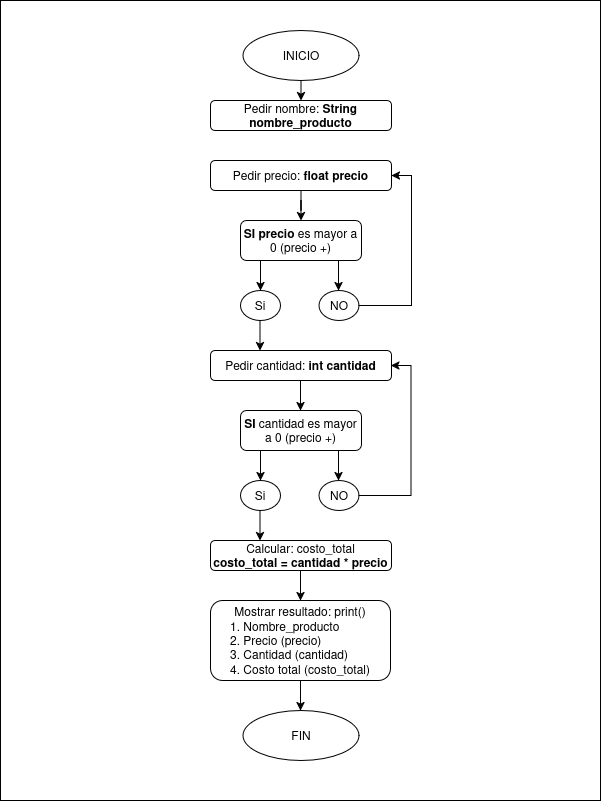

The diagram above was exported from draw.io. Its source (the exported page's mxGraphModel, read from the mxfile embedded in the PNG):
<mxGraphModel dx="1305" dy="794" grid="1" gridSize="10" guides="1" tooltips="1" connect="1" arrows="1" fold="1" page="1" pageScale="1" pageWidth="827" pageHeight="1169" math="0" shadow="0">
  <root>
    <mxCell id="0" />
    <mxCell id="1" parent="0" />
    <mxCell id="9wWM7RZFpGSKBsXpoUuM-47" parent="1" style="rounded=0;whiteSpace=wrap;html=1;" value="" vertex="1">
      <mxGeometry height="800" width="600" x="120" y="50" as="geometry" />
    </mxCell>
    <mxCell id="9wWM7RZFpGSKBsXpoUuM-2" parent="1" style="ellipse;whiteSpace=wrap;html=1;" value="INICIO" vertex="1">
      <mxGeometry height="50" width="116" x="362.5" y="80" as="geometry" />
    </mxCell>
    <mxCell id="9wWM7RZFpGSKBsXpoUuM-3" edge="1" parent="1" source="9wWM7RZFpGSKBsXpoUuM-2" style="endArrow=classic;html=1;rounded=0;exitX=0.5;exitY=1;exitDx=0;exitDy=0;entryX=0.5;entryY=0;entryDx=0;entryDy=0;" target="9wWM7RZFpGSKBsXpoUuM-6" value="">
      <mxGeometry height="50" relative="1" width="50" as="geometry">
        <mxPoint x="390" y="440" as="sourcePoint" />
        <mxPoint x="412" y="150" as="targetPoint" />
      </mxGeometry>
    </mxCell>
    <mxCell id="9wWM7RZFpGSKBsXpoUuM-6" parent="1" style="rounded=1;whiteSpace=wrap;html=1;" value="Pedir nombre: &lt;b&gt;String nombre_producto&lt;/b&gt;" vertex="1">
      <mxGeometry height="30" width="181" x="330" y="150" as="geometry" />
    </mxCell>
    <mxCell id="9wWM7RZFpGSKBsXpoUuM-13" edge="1" parent="1" source="9wWM7RZFpGSKBsXpoUuM-7" style="edgeStyle=orthogonalEdgeStyle;rounded=0;orthogonalLoop=1;jettySize=auto;html=1;" target="9wWM7RZFpGSKBsXpoUuM-12" value="">
      <mxGeometry relative="1" as="geometry" />
    </mxCell>
    <mxCell id="9wWM7RZFpGSKBsXpoUuM-7" parent="1" style="rounded=1;whiteSpace=wrap;html=1;" value="Pedir precio: &lt;b&gt;float precio&lt;/b&gt;" vertex="1">
      <mxGeometry height="30" width="181" x="330" y="210" as="geometry" />
    </mxCell>
    <mxCell id="9wWM7RZFpGSKBsXpoUuM-8" parent="1" style="ellipse;whiteSpace=wrap;html=1;" value="Si" vertex="1">
      <mxGeometry height="30" width="40" x="360" y="340" as="geometry" />
    </mxCell>
    <mxCell id="9wWM7RZFpGSKBsXpoUuM-12" parent="1" style="rounded=1;whiteSpace=wrap;html=1;" value="&lt;b&gt;SI precio&lt;/b&gt; es mayor a 0 (precio +)" vertex="1">
      <mxGeometry height="40" width="121" x="360" y="270" as="geometry" />
    </mxCell>
    <mxCell id="9wWM7RZFpGSKBsXpoUuM-16" edge="1" parent="1" style="edgeStyle=orthogonalEdgeStyle;rounded=0;orthogonalLoop=1;jettySize=auto;html=1;" value="">
      <mxGeometry relative="1" as="geometry">
        <mxPoint x="380" y="310" as="sourcePoint" />
        <mxPoint x="380" y="340" as="targetPoint" />
      </mxGeometry>
    </mxCell>
    <mxCell id="9wWM7RZFpGSKBsXpoUuM-20" edge="1" parent="1" source="9wWM7RZFpGSKBsXpoUuM-18" style="edgeStyle=orthogonalEdgeStyle;rounded=0;orthogonalLoop=1;jettySize=auto;html=1;entryX=1;entryY=0.5;entryDx=0;entryDy=0;" target="9wWM7RZFpGSKBsXpoUuM-7">
      <mxGeometry relative="1" as="geometry">
        <Array as="points">
          <mxPoint x="531" y="355" />
          <mxPoint x="531" y="225" />
        </Array>
        <mxPoint x="580" y="230" as="targetPoint" />
      </mxGeometry>
    </mxCell>
    <mxCell id="9wWM7RZFpGSKBsXpoUuM-18" parent="1" style="ellipse;whiteSpace=wrap;html=1;" value="NO" vertex="1">
      <mxGeometry height="30" width="40" x="438.5" y="340" as="geometry" />
    </mxCell>
    <mxCell id="9wWM7RZFpGSKBsXpoUuM-19" edge="1" parent="1" style="edgeStyle=orthogonalEdgeStyle;rounded=0;orthogonalLoop=1;jettySize=auto;html=1;" value="">
      <mxGeometry relative="1" as="geometry">
        <mxPoint x="458" y="310" as="sourcePoint" />
        <mxPoint x="458" y="340" as="targetPoint" />
      </mxGeometry>
    </mxCell>
    <mxCell id="9wWM7RZFpGSKBsXpoUuM-21" parent="1" style="rounded=1;whiteSpace=wrap;html=1;" value="Pedir cantidad:&lt;b&gt;&amp;nbsp;int cantidad&lt;/b&gt;" vertex="1">
      <mxGeometry height="30" width="181" x="330" y="400" as="geometry" />
    </mxCell>
    <mxCell id="9wWM7RZFpGSKBsXpoUuM-25" parent="1" style="ellipse;whiteSpace=wrap;html=1;" value="Si" vertex="1">
      <mxGeometry height="30" width="40" x="360" y="530" as="geometry" />
    </mxCell>
    <mxCell id="9wWM7RZFpGSKBsXpoUuM-26" parent="1" style="rounded=1;whiteSpace=wrap;html=1;" value="&lt;b&gt;SI &lt;/b&gt;cantidad es mayor a 0 (precio +)" vertex="1">
      <mxGeometry height="40" width="121" x="360" y="460" as="geometry" />
    </mxCell>
    <mxCell id="9wWM7RZFpGSKBsXpoUuM-27" edge="1" parent="1" style="edgeStyle=orthogonalEdgeStyle;rounded=0;orthogonalLoop=1;jettySize=auto;html=1;" value="">
      <mxGeometry relative="1" as="geometry">
        <mxPoint x="380" y="500" as="sourcePoint" />
        <mxPoint x="380" y="530" as="targetPoint" />
      </mxGeometry>
    </mxCell>
    <mxCell id="9wWM7RZFpGSKBsXpoUuM-28" parent="1" style="ellipse;whiteSpace=wrap;html=1;" value="NO" vertex="1">
      <mxGeometry height="30" width="40" x="438.5" y="530" as="geometry" />
    </mxCell>
    <mxCell id="9wWM7RZFpGSKBsXpoUuM-29" edge="1" parent="1" style="edgeStyle=orthogonalEdgeStyle;rounded=0;orthogonalLoop=1;jettySize=auto;html=1;" value="">
      <mxGeometry relative="1" as="geometry">
        <mxPoint x="458" y="500" as="sourcePoint" />
        <mxPoint x="458" y="530" as="targetPoint" />
      </mxGeometry>
    </mxCell>
    <mxCell id="9wWM7RZFpGSKBsXpoUuM-32" edge="1" parent="1" style="edgeStyle=orthogonalEdgeStyle;rounded=0;orthogonalLoop=1;jettySize=auto;html=1;" value="">
      <mxGeometry relative="1" as="geometry">
        <mxPoint x="379.5" y="370" as="sourcePoint" />
        <mxPoint x="379.5" y="400" as="targetPoint" />
      </mxGeometry>
    </mxCell>
    <mxCell id="9wWM7RZFpGSKBsXpoUuM-35" edge="1" parent="1" style="edgeStyle=orthogonalEdgeStyle;rounded=0;orthogonalLoop=1;jettySize=auto;html=1;" value="">
      <mxGeometry relative="1" as="geometry">
        <mxPoint x="420" y="430" as="sourcePoint" />
        <mxPoint x="420" y="460" as="targetPoint" />
      </mxGeometry>
    </mxCell>
    <mxCell id="9wWM7RZFpGSKBsXpoUuM-36" edge="1" parent="1" style="edgeStyle=orthogonalEdgeStyle;rounded=0;orthogonalLoop=1;jettySize=auto;html=1;entryX=1;entryY=0.5;entryDx=0;entryDy=0;">
      <mxGeometry relative="1" as="geometry">
        <Array as="points">
          <mxPoint x="530.5" y="545" />
          <mxPoint x="530.5" y="415" />
        </Array>
        <mxPoint x="478.5" y="545" as="sourcePoint" />
        <mxPoint x="510.5" y="415" as="targetPoint" />
      </mxGeometry>
    </mxCell>
    <mxCell id="9wWM7RZFpGSKBsXpoUuM-38" parent="1" style="rounded=1;whiteSpace=wrap;html=1;" value="&lt;div&gt;Calcular: costo_total&lt;b&gt;&lt;br&gt;&lt;/b&gt;&lt;/div&gt;&lt;div&gt;&lt;b&gt;costo_total = cantidad * precio&lt;/b&gt;&lt;/div&gt;" vertex="1">
      <mxGeometry height="30" width="181" x="330" y="590" as="geometry" />
    </mxCell>
    <mxCell id="9wWM7RZFpGSKBsXpoUuM-39" edge="1" parent="1" style="edgeStyle=orthogonalEdgeStyle;rounded=0;orthogonalLoop=1;jettySize=auto;html=1;" value="">
      <mxGeometry relative="1" as="geometry">
        <mxPoint x="379.5" y="560" as="sourcePoint" />
        <mxPoint x="379.5" y="590" as="targetPoint" />
      </mxGeometry>
    </mxCell>
    <mxCell id="9wWM7RZFpGSKBsXpoUuM-43" parent="1" style="rounded=1;whiteSpace=wrap;html=1;" value="&lt;div&gt;Mostrar resultado: print()&lt;/div&gt;&lt;div align=&quot;left&quot;&gt;1. Nombre_producto&lt;/div&gt;&lt;div align=&quot;left&quot;&gt;2. Precio (precio)&lt;/div&gt;&lt;div align=&quot;left&quot;&gt;3. Cantidad (cantidad)&lt;/div&gt;&lt;div align=&quot;left&quot;&gt;4. Costo total (costo_total)&lt;/div&gt;" vertex="1">
      <mxGeometry height="80" width="180" x="330" y="650" as="geometry" />
    </mxCell>
    <mxCell id="9wWM7RZFpGSKBsXpoUuM-44" edge="1" parent="1" style="edgeStyle=orthogonalEdgeStyle;rounded=0;orthogonalLoop=1;jettySize=auto;html=1;" value="">
      <mxGeometry relative="1" as="geometry">
        <mxPoint x="420" y="620" as="sourcePoint" />
        <mxPoint x="420" y="650" as="targetPoint" />
      </mxGeometry>
    </mxCell>
    <mxCell id="9wWM7RZFpGSKBsXpoUuM-45" parent="1" style="ellipse;whiteSpace=wrap;html=1;" value="FIN" vertex="1">
      <mxGeometry height="50" width="116" x="362.5" y="760" as="geometry" />
    </mxCell>
    <mxCell id="9wWM7RZFpGSKBsXpoUuM-46" edge="1" parent="1" style="edgeStyle=orthogonalEdgeStyle;rounded=0;orthogonalLoop=1;jettySize=auto;html=1;" value="">
      <mxGeometry relative="1" as="geometry">
        <mxPoint x="420" y="730" as="sourcePoint" />
        <mxPoint x="420" y="760" as="targetPoint" />
      </mxGeometry>
    </mxCell>
  </root>
</mxGraphModel>